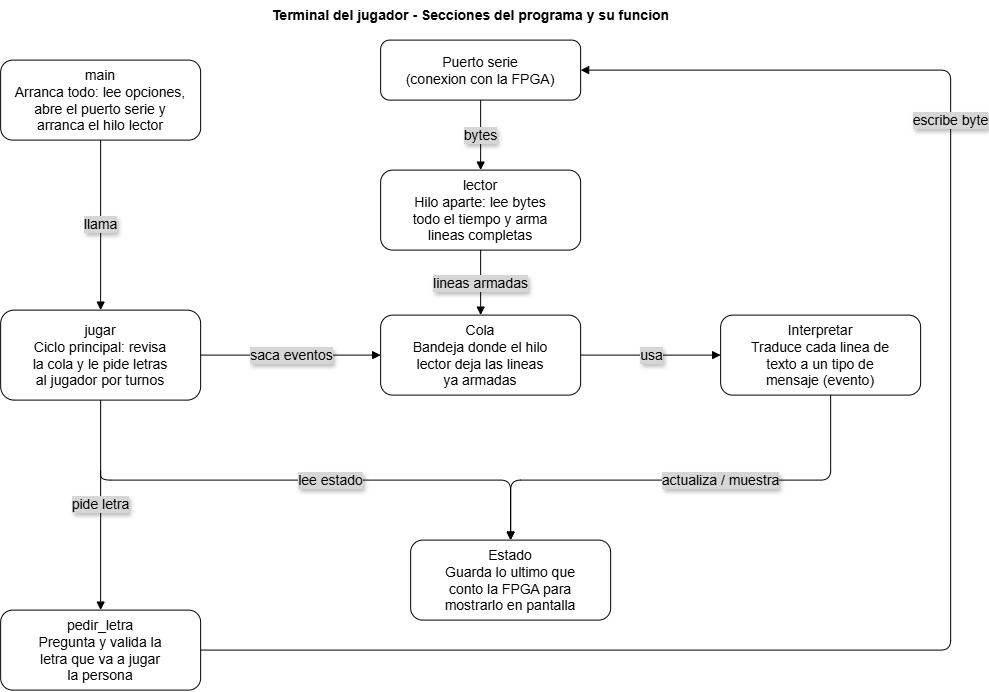

The diagram above was exported from draw.io. Its source (the exported page's mxGraphModel, read from the mxfile embedded in the PNG):
<mxGraphModel dx="1911" dy="1176" grid="1" gridSize="10" guides="1" tooltips="1" connect="1" arrows="1" fold="1" page="1" pageScale="1" pageWidth="1100" pageHeight="850" math="0" shadow="0">
  <root>
    <mxCell id="0" />
    <mxCell id="1" parent="0" />
    <mxCell id="titulo" parent="1" style="text;html=1;fontStyle=1;fontSize=14;align=center;verticalAlign=middle;fontColor=#000000;" value="Terminal del jugador - Secciones del programa y su funcion" vertex="1">
      <mxGeometry height="30" width="620" x="235" y="80" as="geometry" />
    </mxCell>
    <mxCell id="main" parent="1" style="rounded=1;whiteSpace=wrap;html=1;fillColor=#ffffff;strokeColor=#000000;fontColor=#000000;align=center;fontSize=14;" value="main&lt;br&gt;Arranca todo: lee opciones,&lt;br&gt;abre el puerto serie y&lt;br&gt;arranca el hilo lector" vertex="1">
      <mxGeometry height="80" width="200" x="75" y="140" as="geometry" />
    </mxCell>
    <mxCell id="puerto" parent="1" style="rounded=1;whiteSpace=wrap;html=1;fillColor=#ffffff;strokeColor=#000000;fontColor=#000000;align=center;fontSize=14;" value="Puerto serie&#10;(conexion con la FPGA)" vertex="1">
      <mxGeometry height="60" width="200" x="455" y="120" as="geometry" />
    </mxCell>
    <mxCell id="hilo" parent="1" style="rounded=1;whiteSpace=wrap;html=1;fillColor=#ffffff;strokeColor=#000000;fontColor=#000000;align=center;fontSize=14;" value="lector&lt;br&gt;Hilo aparte: lee bytes&lt;br&gt;todo el tiempo y arma&lt;br&gt;lineas completas" vertex="1">
      <mxGeometry height="80" width="200" x="455" y="250" as="geometry" />
    </mxCell>
    <mxCell id="cola" parent="1" style="rounded=1;whiteSpace=wrap;html=1;fillColor=#ffffff;strokeColor=#000000;fontColor=#000000;align=center;fontSize=14;" value="Cola&#10;Bandeja donde el hilo&#10;lector deja las lineas&#10;ya armadas" vertex="1">
      <mxGeometry height="80" width="200" x="455" y="395" as="geometry" />
    </mxCell>
    <mxCell id="jugar" parent="1" style="rounded=1;whiteSpace=wrap;html=1;fillColor=#ffffff;strokeColor=#000000;fontColor=#000000;align=center;fontSize=14;" value="jugar&lt;br&gt;Ciclo principal: revisa&lt;br&gt;la cola y le pide letras&lt;br&gt;al jugador por turnos" vertex="1">
      <mxGeometry height="90" width="200" x="75" y="390" as="geometry" />
    </mxCell>
    <mxCell id="parsear" parent="1" style="rounded=1;whiteSpace=wrap;html=1;fillColor=#ffffff;strokeColor=#000000;fontColor=#000000;align=center;fontSize=14;" value="Interpretar&lt;br&gt;Traduce cada linea de&lt;br&gt;texto a un tipo de&lt;br&gt;mensaje (evento)" vertex="1">
      <mxGeometry height="80" width="200" x="795" y="395" as="geometry" />
    </mxCell>
    <mxCell id="estado" parent="1" style="rounded=1;whiteSpace=wrap;html=1;fillColor=#ffffff;strokeColor=#000000;fontColor=#000000;align=center;fontSize=14;" value="Estado&#10;Guarda lo ultimo que&#10;conto la FPGA para&#10;mostrarlo en pantalla" vertex="1">
      <mxGeometry height="80" width="200" x="485" y="620" as="geometry" />
    </mxCell>
    <mxCell id="pedir" parent="1" style="rounded=1;whiteSpace=wrap;html=1;fillColor=#ffffff;strokeColor=#000000;fontColor=#000000;align=center;fontSize=14;" value="pedir_letra&lt;br&gt;Pregunta y valida la&lt;br&gt;letra que va a jugar&lt;br&gt;la persona" vertex="1">
      <mxGeometry height="80" width="200" x="75" y="690" as="geometry" />
    </mxCell>
    <mxCell id="e3" edge="1" parent="1" source="main" style="edgeStyle=orthogonalEdgeStyle;html=1;strokeColor=#000000;fontColor=light-dark(#000000,#EDEDED);endArrow=block;textShadow=1;labelBackgroundColor=light-dark(#d6d6d6, #ededed);fontSize=14;" target="jugar" value="llama">
      <mxGeometry relative="1" as="geometry" />
    </mxCell>
    <mxCell id="e4" edge="1" parent="1" source="puerto" style="edgeStyle=orthogonalEdgeStyle;html=1;strokeColor=#000000;fontColor=light-dark(#000000,#EDEDED);endArrow=block;textShadow=1;labelBackgroundColor=light-dark(#d6d6d6, #ededed);fontSize=14;" target="hilo" value="bytes">
      <mxGeometry relative="1" as="geometry" />
    </mxCell>
    <mxCell id="e5" edge="1" parent="1" source="hilo" style="edgeStyle=orthogonalEdgeStyle;html=1;strokeColor=#000000;fontColor=light-dark(#000000,#EDEDED);endArrow=block;textShadow=1;labelBackgroundColor=light-dark(#d6d6d6, #ededed);fontSize=14;" target="cola" value="lineas armadas">
      <mxGeometry relative="1" as="geometry" />
    </mxCell>
    <mxCell id="e6" edge="1" parent="1" source="jugar" style="edgeStyle=orthogonalEdgeStyle;html=1;strokeColor=#000000;fontColor=light-dark(#000000,#EDEDED);endArrow=block;textShadow=1;labelBackgroundColor=light-dark(#d6d6d6, #ededed);fontSize=14;" target="cola" value="saca eventos">
      <mxGeometry relative="1" as="geometry" />
    </mxCell>
    <mxCell id="e7" edge="1" parent="1" source="cola" style="edgeStyle=orthogonalEdgeStyle;html=1;strokeColor=#000000;fontColor=light-dark(#000000,#EDEDED);endArrow=block;textShadow=1;labelBackgroundColor=light-dark(#d6d6d6, #ededed);fontSize=14;" target="parsear" value="usa">
      <mxGeometry relative="1" as="geometry" />
    </mxCell>
    <mxCell id="e8" edge="1" parent="1" source="parsear" style="edgeStyle=orthogonalEdgeStyle;html=1;strokeColor=#000000;fontColor=light-dark(#000000,#EDEDED);endArrow=block;entryX=0.5;entryY=0;entryDx=0;entryDy=0;textShadow=1;labelBackgroundColor=light-dark(#d6d6d6, #ededed);fontSize=14;" target="estado" value="actualiza / muestra">
      <mxGeometry relative="1" x="-0.1611" as="geometry">
        <mxPoint as="offset" />
        <Array as="points">
          <mxPoint x="905" y="560.04" />
          <mxPoint x="585" y="560.04" />
        </Array>
      </mxGeometry>
    </mxCell>
    <mxCell id="e9" edge="1" parent="1" style="edgeStyle=orthogonalEdgeStyle;html=1;strokeColor=#000000;fontColor=light-dark(#000000,#EDEDED);endArrow=block;entryX=0.5;entryY=0;entryDx=0;entryDy=0;textShadow=1;labelBackgroundColor=light-dark(#d6d6d6, #ededed);fontSize=14;" target="estado" value="lee estado">
      <mxGeometry relative="1" as="geometry">
        <Array as="points">
          <mxPoint x="175" y="560.04" />
          <mxPoint x="585" y="560.04" />
        </Array>
        <mxPoint x="175" y="550" as="sourcePoint" />
        <mxPoint x="895" y="690" as="targetPoint" />
      </mxGeometry>
    </mxCell>
    <mxCell id="e10" edge="1" parent="1" source="jugar" style="edgeStyle=orthogonalEdgeStyle;html=1;strokeColor=#000000;fontColor=light-dark(#000000,#EDEDED);endArrow=block;textShadow=1;labelBackgroundColor=light-dark(#d6d6d6, #ededed);fontSize=14;" target="pedir" value="pide letra">
      <mxGeometry relative="1" as="geometry" />
    </mxCell>
    <mxCell id="e11" edge="1" parent="1" source="pedir" style="edgeStyle=orthogonalEdgeStyle;html=1;strokeColor=#000000;fontColor=light-dark(#000000,#EDEDED);endArrow=block;exitX=1;exitY=0.5;exitDx=0;exitDy=0;textShadow=1;labelBackgroundColor=light-dark(#d6d6d6, #ededed);fontSize=14;" target="puerto" value="escribe byte">
      <mxGeometry relative="1" x="0.5062" as="geometry">
        <mxPoint as="offset" />
        <Array as="points">
          <mxPoint x="1025.0700000000002" y="730.07" />
          <mxPoint x="1025.0700000000002" y="150.07" />
        </Array>
      </mxGeometry>
    </mxCell>
  </root>
</mxGraphModel>